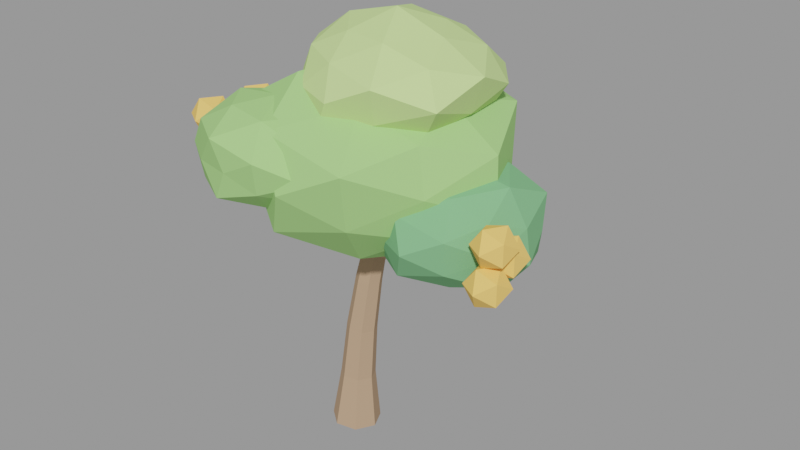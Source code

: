# Source: laranjeira_0.blend  (saved by Blender 3.6.14; exported with 4.5.12 LTS)
import bpy
from mathutils import Matrix  # noqa: F401  (used for matrix-valued properties, if any)

bpy.ops.wm.read_factory_settings(use_empty=True)
scene = bpy.context.scene
scene.name = 'Scene'

# ---- materials (node trees are filled in below, after node groups)
mat_slot_bark = bpy.data.materials.new('slot_bark')
mat_slot_bark.use_transparent_shadow = False
mat_slot_bark.diffuse_color = (0.47, 0.31, 0.2, 1.0)
mat_slot_leaf = bpy.data.materials.new('slot_leaf')
mat_slot_leaf.use_transparent_shadow = False
mat_slot_leaf.diffuse_color = (0.36, 0.66, 0.22, 1.0)
mat_slot_leafdark = bpy.data.materials.new('slot_leafdark')
mat_slot_leafdark.use_transparent_shadow = False
mat_slot_leafdark.diffuse_color = (0.2, 0.47, 0.22, 1.0)
mat_slot_leaflight = bpy.data.materials.new('slot_leaflight')
mat_slot_leaflight.use_transparent_shadow = False
mat_slot_leaflight.diffuse_color = (0.58, 0.8, 0.3, 1.0)
mat_slot_orange = bpy.data.materials.new('slot_orange')
mat_slot_orange.use_transparent_shadow = False
mat_slot_orange.diffuse_color = (0.98, 0.58, 0.16, 1.0)

# ---- material node trees

# ---- meshes
me_tronco = bpy.data.meshes.new('Tronco')
me_tronco.from_pydata([(0.1438, -0.002421, -0.7717), (0.07776, 0.1343, -0.7763), (-0.07029, 0.168, -0.7742), (-0.1889, 0.07343, -0.767), (-0.1887, -0.07827, -0.7601), (-0.0699, -0.1729, -0.7587), (0.07806, -0.1391, -0.7638), (0.1024, 0.01516, -0.3877), (0.05547, 0.1122, -0.3908), (-0.04961, 0.1361, -0.3876), (-0.1337, 0.06899, -0.3805), (-0.1334, -0.03868, -0.3748), (-0.04907, -0.1058, -0.3749), (0.0559, -0.08185, -0.3806), (0.1095, 0.03804, -0.0086), (0.06836, 0.1227, -0.009771), (-0.02313, 0.1436, -0.0023), (-0.09608, 0.08504, 0.008187), (-0.09554, -0.008949, 0.01379), (-0.02193, -0.06755, 0.0103), (0.06933, -0.04663, 0.0003303), (0.1431, 0.06124, 0.3698), (0.1077, 0.1335, 0.3693), (0.02989, 0.1514, 0.3793), (-0.0318, 0.1014, 0.3923), (-0.03089, 0.02112, 0.3985), (0.03194, -0.02891, 0.3932), (0.1094, -0.01105, 0.3805), (0.1889, 0.09813, 0.7497), (0.1593, 0.1581, 0.7486), (0.09481, 0.1729, 0.7577), (0.04388, 0.1314, 0.77), (0.04491, 0.06487, 0.7763), (0.09711, 0.02341, 0.7719), (0.1612, 0.03821, 0.76)], [], [(0, 1, 8, 7), (1, 2, 9, 8), (2, 3, 10, 9), (3, 4, 11, 10), (4, 5, 12, 11), (5, 6, 13, 12), (6, 0, 7, 13), (7, 8, 15, 14), (8, 9, 16, 15), (9, 10, 17, 16), (10, 11, 18, 17), (11, 12, 19, 18), (12, 13, 20, 19), (13, 7, 14, 20), (14, 15, 22, 21), (15, 16, 23, 22), (16, 17, 24, 23), (17, 18, 25, 24), (18, 19, 26, 25), (19, 20, 27, 26), (20, 14, 21, 27), (21, 22, 29, 28), (22, 23, 30, 29), (23, 24, 31, 30), (24, 25, 32, 31), (25, 26, 33, 32), (26, 27, 34, 33), (27, 21, 28, 34), (6, 5, 4, 3, 2, 1, 0), (28, 29, 30, 31, 32, 33, 34)])
me_tronco.materials.append(mat_slot_bark)
me_tronco.update()
me_galho_0 = bpy.data.meshes.new('Galho 0')
me_galho_0.from_pydata([(-0.1324, -0.04612, -0.3545), (-0.1861, 0.03259, -0.3286), (-0.2558, 0.002522, -0.2653), (-0.2451, -0.09476, -0.2522), (-0.1689, -0.1248, -0.3073), (0.01562, -0.001108, -0.1386), (-0.02521, 0.05796, -0.1205), (-0.0792, 0.0354, -0.07506), (-0.07173, -0.03761, -0.06513), (-0.01313, -0.06018, -0.1044), (0.1529, 0.04187, 0.08805), (0.1212, 0.08502, 0.09736), (0.07853, 0.06854, 0.1266), (0.08379, 0.0152, 0.1354), (0.1297, -0.001286, 0.1116), (0.2558, 0.0975, 0.3271), (0.235, 0.1248, 0.331), (0.2067, 0.1144, 0.348), (0.21, 0.08061, 0.3545), (0.2403, 0.07017, 0.3416)], [], [(0, 1, 6, 5), (1, 2, 7, 6), (2, 3, 8, 7), (3, 4, 9, 8), (4, 0, 5, 9), (5, 6, 11, 10), (6, 7, 12, 11), (7, 8, 13, 12), (8, 9, 14, 13), (9, 5, 10, 14), (10, 11, 16, 15), (11, 12, 17, 16), (12, 13, 18, 17), (13, 14, 19, 18), (14, 10, 15, 19), (4, 3, 2, 1, 0), (15, 16, 17, 18, 19)])
me_galho_0.materials.append(mat_slot_bark)
me_galho_0.update()
me_galho_1 = bpy.data.meshes.new('Galho 1')
me_galho_1.from_pydata([(0.2397, 0.02317, -0.2694), (0.1841, 0.1017, -0.2915), (0.1112, 0.07171, -0.351), (0.1218, -0.02537, -0.3657), (0.2012, -0.05537, -0.3153), (0.07312, -0.02491, -0.07432), (0.03191, 0.03433, -0.09097), (-0.0248, 0.01171, -0.1329), (-0.01865, -0.06152, -0.1421), (0.04188, -0.08415, -0.1059), (-0.0747, -0.05545, 0.134), (-0.105, -0.01171, 0.1231), (-0.1502, -0.02842, 0.09807), (-0.1479, -0.08249, 0.09355), (-0.1012, -0.0992, 0.1158), (-0.1903, -0.07381, 0.3657), (-0.2097, -0.04592, 0.3596), (-0.2397, -0.05657, 0.3461), (-0.2388, -0.09105, 0.3439), (-0.2082, -0.1017, 0.356)], [], [(0, 1, 6, 5), (1, 2, 7, 6), (2, 3, 8, 7), (3, 4, 9, 8), (4, 0, 5, 9), (5, 6, 11, 10), (6, 7, 12, 11), (7, 8, 13, 12), (8, 9, 14, 13), (9, 5, 10, 14), (10, 11, 16, 15), (11, 12, 17, 16), (12, 13, 18, 17), (13, 14, 19, 18), (14, 10, 15, 19), (4, 3, 2, 1, 0), (15, 16, 17, 18, 19)])
me_galho_1.materials.append(mat_slot_bark)
me_galho_1.update()
me_copa_0 = bpy.data.meshes.new('Copa 0')
me_copa_0.from_pydata([(-0.0001578, -0.9775, -0.0431), (0.6193, -0.4154, -0.3489), (-0.2725, -0.4733, -0.6127), (-0.7769, -0.4209, -0.0431), (-0.2743, -0.4761, 0.5301), (0.6207, -0.4163, 0.2634), (0.264, 0.3949, -0.5955), (-0.653, 0.371, -0.3654), (-0.6721, 0.3827, 0.2886), (0.2295, 0.3391, 0.4372), (0.7578, 0.3465, -0.0431), (-0.0001578, 0.9775, -0.0431), (-0.158, -0.8592, -0.3732), (0.3774, -0.7876, -0.2294), (0.2466, -0.526, -0.5591), (0.7056, -0.4687, -0.0431), (0.4241, -0.881, 0.1663), (-0.4406, -0.7451, -0.0431), (-0.5936, -0.4858, -0.336), (-0.1635, -0.8876, 0.2984), (-0.6783, -0.5506, 0.2916), (0.2303, -0.4935, 0.4388), (0.9201, -0.03253, -0.2463), (0.9101, -0.03253, 0.1578), (-0.0001578, -0.03253, -0.6233), (0.5812, -0.03253, -0.5867), (-0.9201, -0.03253, -0.2462), (-0.5385, -0.03253, -0.5466), (-0.4905, -0.03253, 0.4154), (-0.8831, -0.03253, 0.1518), (0.5144, -0.03253, 0.4381), (-0.0001578, -0.03253, 0.6233), (0.6561, 0.4688, -0.367), (-0.2409, 0.449, -0.5465), (-0.8535, 0.4948, -0.0431), (-0.2221, 0.4113, 0.421), (0.6797, 0.4868, 0.2925), (0.1548, 0.779, -0.3672), (0.474, 0.7347, -0.0431), (-0.4066, 0.7804, -0.2437), (-0.3601, 0.6874, 0.1346), (0.1556, 0.7833, 0.2827)], [], [(0, 12, 13), (1, 15, 13), (0, 17, 12), (0, 19, 17), (0, 16, 19), (1, 22, 15), (2, 24, 14), (3, 26, 18), (4, 28, 20), (5, 30, 21), (1, 25, 22), (2, 27, 24), (3, 29, 26), (4, 31, 28), (5, 23, 30), (6, 37, 32), (7, 39, 33), (8, 40, 34), (9, 41, 35), (10, 38, 36), (38, 11, 41), (38, 41, 36), (36, 41, 9), (41, 11, 40), (41, 40, 35), (35, 40, 8), (40, 11, 39), (40, 39, 34), (34, 39, 7), (39, 11, 37), (39, 37, 33), (33, 37, 6), (37, 11, 38), (37, 38, 32), (32, 38, 10), (23, 10, 36), (23, 36, 30), (30, 36, 9), (31, 9, 35), (31, 35, 28), (28, 35, 8), (29, 8, 34), (29, 34, 26), (26, 34, 7), (27, 7, 33), (27, 33, 24), (24, 33, 6), (25, 6, 32), (25, 32, 22), (22, 32, 10), (30, 9, 31), (30, 31, 21), (21, 31, 4), (28, 8, 29), (28, 29, 20), (20, 29, 3), (26, 7, 27), (26, 27, 18), (18, 27, 2), (24, 6, 25), (24, 25, 14), (14, 25, 1), (22, 10, 23), (22, 23, 15), (15, 23, 5), (16, 5, 21), (16, 21, 19), (19, 21, 4), (19, 4, 20), (19, 20, 17), (17, 20, 3), (17, 3, 18), (17, 18, 12), (12, 18, 2), (15, 5, 16), (15, 16, 13), (13, 16, 0), (12, 2, 14), (12, 14, 13), (13, 14, 1)])
me_copa_0.materials.append(mat_slot_leaf)
me_copa_0.update()
me_copa_1 = bpy.data.meshes.new('Copa 1')
me_copa_1.from_pydata([(-0.007795, -0.5612, 0.009891), (0.401, -0.2253, -0.1971), (-0.1601, -0.2191, -0.3168), (-0.4793, -0.2085, 0.009891), (-0.1746, -0.2426, 0.3677), (0.3754, -0.2095, 0.204), (0.1561, 0.2925, -0.3417), (-0.4264, 0.286, -0.2021), (-0.3737, 0.2534, 0.1952), (0.1589, 0.2971, 0.3676), (0.4503, 0.2564, 0.009891), (-0.007795, 0.5612, 0.009891), (-0.1021, -0.4663, -0.1923), (0.2162, -0.4207, -0.1036), (0.13, -0.2483, -0.2857), (0.4331, -0.2452, 0.009891), (0.2302, -0.4486, 0.1304), (-0.2887, -0.4272, 0.009891), (-0.4041, -0.2754, -0.1908), (-0.1063, -0.4885, 0.2212), (-0.3685, -0.2483, 0.1926), (0.1353, -0.2588, 0.3168), (0.522, 0.0273, -0.1101), (0.4866, 0.0273, 0.1218), (-0.007795, 0.0273, -0.4081), (0.3429, 0.0273, -0.3265), (-0.4931, 0.0273, -0.1), (-0.3594, 0.0273, -0.3274), (-0.3548, 0.0273, 0.3428), (-0.522, 0.0273, 0.1263), (0.3496, 0.0273, 0.3527), (-0.007795, 0.0273, 0.4081), (0.3845, 0.327, -0.1887), (-0.1549, 0.3215, -0.3057), (-0.5216, 0.3449, 0.009891), (-0.1556, 0.323, 0.327), (0.4112, 0.3474, 0.2221), (0.07852, 0.4793, -0.1753), (0.2903, 0.5096, 0.009891), (-0.2525, 0.5166, -0.114), (-0.239, 0.4898, 0.127), (0.08069, 0.4906, 0.1997)], [], [(0, 12, 13), (1, 15, 13), (0, 17, 12), (0, 19, 17), (0, 16, 19), (1, 22, 15), (2, 24, 14), (3, 26, 18), (4, 28, 20), (5, 30, 21), (1, 25, 22), (2, 27, 24), (3, 29, 26), (4, 31, 28), (5, 23, 30), (6, 37, 32), (7, 39, 33), (8, 40, 34), (9, 41, 35), (10, 38, 36), (38, 11, 41), (38, 41, 36), (36, 41, 9), (41, 11, 40), (41, 40, 35), (35, 40, 8), (40, 11, 39), (40, 39, 34), (34, 39, 7), (39, 11, 37), (39, 37, 33), (33, 37, 6), (37, 11, 38), (37, 38, 32), (32, 38, 10), (23, 10, 36), (23, 36, 30), (30, 36, 9), (31, 9, 35), (31, 35, 28), (28, 35, 8), (29, 8, 34), (29, 34, 26), (26, 34, 7), (27, 7, 33), (27, 33, 24), (24, 33, 6), (25, 6, 32), (25, 32, 22), (22, 32, 10), (30, 9, 31), (30, 31, 21), (21, 31, 4), (28, 8, 29), (28, 29, 20), (20, 29, 3), (26, 7, 27), (26, 27, 18), (18, 27, 2), (24, 6, 25), (24, 25, 14), (14, 25, 1), (22, 10, 23), (22, 23, 15), (15, 23, 5), (16, 5, 21), (16, 21, 19), (19, 21, 4), (19, 4, 20), (19, 20, 17), (17, 20, 3), (17, 3, 18), (17, 18, 12), (12, 18, 2), (15, 5, 16), (15, 16, 13), (13, 16, 0), (12, 2, 14), (12, 14, 13), (13, 14, 1)])
me_copa_1.materials.append(mat_slot_leafdark)
me_copa_1.update()
me_copa_2 = bpy.data.meshes.new('Copa 2')
me_copa_2.from_pydata([(-0.005326, -0.5999, -0.0326), (0.4109, -0.238, -0.2434), (-0.1849, -0.2713, -0.4179), (-0.5737, -0.2649, -0.0326), (-0.1697, -0.2467, 0.32), (0.4218, -0.2447, 0.1837), (0.1748, 0.3108, -0.419), (-0.4543, 0.2968, -0.26), (-0.4684, 0.3055, 0.2019), (0.1692, 0.3018, 0.3419), (0.5115, 0.2777, -0.0326), (-0.005326, 0.5886, -0.0326), (-0.1097, -0.5272, -0.2565), (0.2395, -0.4703, -0.1566), (0.1498, -0.2909, -0.3653), (0.5787, -0.3416, -0.0326), (0.2764, -0.5441, 0.1101), (-0.3596, -0.5538, -0.0326), (-0.4476, -0.3185, -0.2565), (-0.1031, -0.4928, 0.1772), (-0.4362, -0.3098, 0.1856), (0.165, -0.3214, 0.3328), (0.6, 0.01932, -0.1697), (0.6015, 0.01932, 0.1048), (-0.005326, 0.01932, -0.4319), (0.375, 0.01932, -0.3975), (-0.6015, 0.01932, -0.1676), (-0.3961, 0.01932, -0.4074), (-0.3457, 0.01932, 0.294), (-0.6015, 0.01932, 0.1024), (0.3273, 0.01932, 0.2865), (-0.005326, 0.01932, 0.4319), (0.4412, 0.3604, -0.2587), (-0.1838, 0.3762, -0.4154), (-0.521, 0.338, -0.0326), (-0.1618, 0.3323, 0.3031), (0.4531, 0.3695, 0.1996), (0.1054, 0.599, -0.2701), (0.3535, 0.5999, -0.0326), (-0.2676, 0.5439, -0.1654), (-0.2952, 0.599, 0.1142), (0.1013, 0.5775, 0.1961)], [], [(0, 12, 13), (1, 15, 13), (0, 17, 12), (0, 19, 17), (0, 16, 19), (1, 22, 15), (2, 24, 14), (3, 26, 18), (4, 28, 20), (5, 30, 21), (1, 25, 22), (2, 27, 24), (3, 29, 26), (4, 31, 28), (5, 23, 30), (6, 37, 32), (7, 39, 33), (8, 40, 34), (9, 41, 35), (10, 38, 36), (38, 11, 41), (38, 41, 36), (36, 41, 9), (41, 11, 40), (41, 40, 35), (35, 40, 8), (40, 11, 39), (40, 39, 34), (34, 39, 7), (39, 11, 37), (39, 37, 33), (33, 37, 6), (37, 11, 38), (37, 38, 32), (32, 38, 10), (23, 10, 36), (23, 36, 30), (30, 36, 9), (31, 9, 35), (31, 35, 28), (28, 35, 8), (29, 8, 34), (29, 34, 26), (26, 34, 7), (27, 7, 33), (27, 33, 24), (24, 33, 6), (25, 6, 32), (25, 32, 22), (22, 32, 10), (30, 9, 31), (30, 31, 21), (21, 31, 4), (28, 8, 29), (28, 29, 20), (20, 29, 3), (26, 7, 27), (26, 27, 18), (18, 27, 2), (24, 6, 25), (24, 25, 14), (14, 25, 1), (22, 10, 23), (22, 23, 15), (15, 23, 5), (16, 5, 21), (16, 21, 19), (19, 21, 4), (19, 4, 20), (19, 20, 17), (17, 20, 3), (17, 3, 18), (17, 18, 12), (12, 18, 2), (15, 5, 16), (15, 16, 13), (13, 16, 0), (12, 2, 14), (12, 14, 13), (13, 14, 1)])
me_copa_2.materials.append(mat_slot_leaf)
me_copa_2.update()
me_copa_3 = bpy.data.meshes.new('Copa 3')
me_copa_3.from_pydata([(0.001856, -0.5132, -0.00234), (0.3535, -0.2481, -0.1804), (-0.1439, -0.2666, -0.315), (-0.5117, -0.2876, -0.00234), (-0.1499, -0.2764, 0.3232), (0.3829, -0.2663, 0.1906), (0.1601, 0.2253, -0.3419), (-0.3653, 0.1961, -0.1883), (-0.3545, 0.1894, 0.1781), (0.1629, 0.2297, 0.3431), (0.5187, 0.2276, -0.00234), (0.001856, 0.5222, -0.00234), (-0.08822, -0.5025, -0.1956), (0.2121, -0.4512, -0.1088), (0.1293, -0.2857, -0.2757), (0.4924, -0.334, -0.00234), (0.2363, -0.4997, 0.1164), (-0.2613, -0.4566, -0.00234), (-0.3894, -0.3297, -0.2005), (-0.09199, -0.5222, 0.199), (-0.3863, -0.3274, 0.1942), (0.145, -0.3171, 0.3047), (0.4962, -0.03083, -0.1143), (0.4671, -0.03083, 0.103), (0.001856, -0.03083, -0.3582), (0.3055, -0.03083, -0.2936), (-0.5187, -0.03083, -0.1202), (-0.2866, -0.03083, -0.2791), (-0.3347, -0.03083, 0.3205), (-0.4565, -0.03083, 0.1015), (0.3083, -0.03083, 0.2916), (0.001856, -0.03083, 0.3582), (0.3702, 0.2505, -0.1888), (-0.1281, 0.2291, -0.2811), (-0.489, 0.2726, -0.00234), (-0.1339, 0.2407, 0.2889), (0.3819, 0.2595, 0.1901), (0.0947, 0.4553, -0.2015), (0.2675, 0.3989, -0.00234), (-0.2383, 0.4494, -0.1239), (-0.2424, 0.4577, 0.1214), (0.09669, 0.4657, 0.2011)], [], [(0, 12, 13), (1, 15, 13), (0, 17, 12), (0, 19, 17), (0, 16, 19), (1, 22, 15), (2, 24, 14), (3, 26, 18), (4, 28, 20), (5, 30, 21), (1, 25, 22), (2, 27, 24), (3, 29, 26), (4, 31, 28), (5, 23, 30), (6, 37, 32), (7, 39, 33), (8, 40, 34), (9, 41, 35), (10, 38, 36), (38, 11, 41), (38, 41, 36), (36, 41, 9), (41, 11, 40), (41, 40, 35), (35, 40, 8), (40, 11, 39), (40, 39, 34), (34, 39, 7), (39, 11, 37), (39, 37, 33), (33, 37, 6), (37, 11, 38), (37, 38, 32), (32, 38, 10), (23, 10, 36), (23, 36, 30), (30, 36, 9), (31, 9, 35), (31, 35, 28), (28, 35, 8), (29, 8, 34), (29, 34, 26), (26, 34, 7), (27, 7, 33), (27, 33, 24), (24, 33, 6), (25, 6, 32), (25, 32, 22), (22, 32, 10), (30, 9, 31), (30, 31, 21), (21, 31, 4), (28, 8, 29), (28, 29, 20), (20, 29, 3), (26, 7, 27), (26, 27, 18), (18, 27, 2), (24, 6, 25), (24, 25, 14), (14, 25, 1), (22, 10, 23), (22, 23, 15), (15, 23, 5), (16, 5, 21), (16, 21, 19), (19, 21, 4), (19, 4, 20), (19, 20, 17), (17, 20, 3), (17, 3, 18), (17, 18, 12), (12, 18, 2), (15, 5, 16), (15, 16, 13), (13, 16, 0), (12, 2, 14), (12, 14, 13), (13, 14, 1)])
me_copa_3.materials.append(mat_slot_leaf)
me_copa_3.update()
me_copa_4 = bpy.data.meshes.new('Copa 4')
me_copa_4.from_pydata([(-0.0006817, -0.6441, -0.01476), (0.4485, -0.2632, -0.2181), (-0.1895, -0.2911, -0.3769), (-0.5409, -0.2557, -0.01476), (-0.1644, -0.2505, 0.2993), (0.4792, -0.2822, 0.2025), (0.1776, 0.3029, -0.3567), (-0.459, 0.2977, -0.2223), (-0.4793, 0.3102, 0.202), (0.1668, 0.2854, 0.3064), (0.6165, 0.323, -0.01476), (-0.0006817, 0.6441, -0.01476), (-0.1176, -0.5979, -0.239), (0.2536, -0.4942, -0.1299), (0.1594, -0.3058, -0.3219), (0.5937, -0.3529, -0.01476), (0.2987, -0.5844, 0.1208), (-0.3219, -0.5053, -0.01476), (-0.4644, -0.3398, -0.2247), (-0.0969, -0.4894, 0.1698), (-0.4183, -0.3046, 0.1743), (0.164, -0.3149, 0.301), (0.5681, 0.01443, -0.1299), (0.6577, 0.01443, 0.1186), (-0.0006817, 0.01443, -0.4191), (0.3468, 0.01443, -0.3128), (-0.5737, 0.01443, -0.1308), (-0.4134, 0.01443, -0.3688), (-0.3875, 0.01443, 0.317), (-0.6577, 0.01443, 0.1183), (0.3572, 0.01443, 0.2922), (-0.0006817, 0.01443, 0.4191), (0.4592, 0.3658, -0.223), (-0.1694, 0.3518, -0.3383), (-0.5386, 0.3469, -0.01476), (-0.1763, 0.3656, 0.322), (0.4334, 0.346, 0.1818), (0.1045, 0.5651, -0.2165), (0.3782, 0.6274, -0.01476), (-0.2978, 0.6087, -0.1493), (-0.2614, 0.5358, 0.1033), (0.1051, 0.5681, 0.1881)], [], [(0, 12, 13), (1, 15, 13), (0, 17, 12), (0, 19, 17), (0, 16, 19), (1, 22, 15), (2, 24, 14), (3, 26, 18), (4, 28, 20), (5, 30, 21), (1, 25, 22), (2, 27, 24), (3, 29, 26), (4, 31, 28), (5, 23, 30), (6, 37, 32), (7, 39, 33), (8, 40, 34), (9, 41, 35), (10, 38, 36), (38, 11, 41), (38, 41, 36), (36, 41, 9), (41, 11, 40), (41, 40, 35), (35, 40, 8), (40, 11, 39), (40, 39, 34), (34, 39, 7), (39, 11, 37), (39, 37, 33), (33, 37, 6), (37, 11, 38), (37, 38, 32), (32, 38, 10), (23, 10, 36), (23, 36, 30), (30, 36, 9), (31, 9, 35), (31, 35, 28), (28, 35, 8), (29, 8, 34), (29, 34, 26), (26, 34, 7), (27, 7, 33), (27, 33, 24), (24, 33, 6), (25, 6, 32), (25, 32, 22), (22, 32, 10), (30, 9, 31), (30, 31, 21), (21, 31, 4), (28, 8, 29), (28, 29, 20), (20, 29, 3), (26, 7, 27), (26, 27, 18), (18, 27, 2), (24, 6, 25), (24, 25, 14), (14, 25, 1), (22, 10, 23), (22, 23, 15), (15, 23, 5), (16, 5, 21), (16, 21, 19), (19, 21, 4), (19, 4, 20), (19, 20, 17), (17, 20, 3), (17, 3, 18), (17, 18, 12), (12, 18, 2), (15, 5, 16), (15, 16, 13), (13, 16, 0), (12, 2, 14), (12, 14, 13), (13, 14, 1)])
me_copa_4.materials.append(mat_slot_leaflight)
me_copa_4.update()
me_fruta_0 = bpy.data.meshes.new('Fruta 0')
me_fruta_0.from_pydata([(-0.001127, -0.1492, 0.001306), (0.1053, -0.06444, -0.07343), (-0.04334, -0.06698, -0.1243), (-0.1342, -0.06519, 0.001306), (-0.04246, -0.06556, 0.1243), (0.1053, -0.06448, 0.07608), (0.04035, 0.06843, -0.1221), (-0.1113, 0.06939, -0.07604), (-0.1096, 0.06834, 0.07746), (0.03975, 0.06747, 0.1229), (0.1342, 0.06897, 0.001306), (-0.001127, 0.1492, 0.001306)], [], [(0, 2, 1), (1, 5, 0), (0, 3, 2), (0, 4, 3), (0, 5, 4), (1, 10, 5), (2, 6, 1), (3, 7, 2), (4, 8, 3), (5, 9, 4), (1, 6, 10), (2, 7, 6), (3, 8, 7), (4, 9, 8), (5, 10, 9), (6, 11, 10), (7, 11, 6), (8, 11, 7), (9, 11, 8), (10, 11, 9)])
me_fruta_0.materials.append(mat_slot_orange)
me_fruta_0.update()
me_fruta_1 = bpy.data.meshes.new('Fruta 1')
me_fruta_1.from_pydata([(0.001001, -0.1508, -0.0004085), (0.1112, -0.06948, -0.07779), (-0.03975, -0.06731, -0.1216), (-0.1329, -0.06833, -0.0004085), (-0.04088, -0.06915, 0.1242), (0.1088, -0.06801, 0.07531), (0.0429, 0.06642, -0.1251), (-0.1071, 0.06545, -0.07635), (-0.1091, 0.06665, 0.0769), (0.04317, 0.06686, 0.1251), (0.1329, 0.06458, -0.0004085), (0.001001, 0.1508, -0.0004085)], [], [(0, 2, 1), (1, 5, 0), (0, 3, 2), (0, 4, 3), (0, 5, 4), (1, 10, 5), (2, 6, 1), (3, 7, 2), (4, 8, 3), (5, 9, 4), (1, 6, 10), (2, 7, 6), (3, 8, 7), (4, 9, 8), (5, 10, 9), (6, 11, 10), (7, 11, 6), (8, 11, 7), (9, 11, 8), (10, 11, 9)])
me_fruta_1.materials.append(mat_slot_orange)
me_fruta_1.update()
me_fruta_2 = bpy.data.meshes.new('Fruta 2')
me_fruta_2.from_pydata([(0.0007567, -0.148, -0.0001655), (0.1111, -0.06876, -0.07766), (-0.04017, -0.06678, -0.1219), (-0.1327, -0.0673, -0.0001655), (-0.0404, -0.06715, 0.1223), (0.1105, -0.06841, 0.07694), (0.0418, 0.06585, -0.1223), (-0.1091, 0.06737, -0.07735), (-0.1076, 0.06644, 0.07596), (0.04186, 0.06595, 0.1221), (0.1327, 0.06543, -0.0001655), (0.0007567, 0.148, -0.0001655)], [], [(0, 2, 1), (1, 5, 0), (0, 3, 2), (0, 4, 3), (0, 5, 4), (1, 10, 5), (2, 6, 1), (3, 7, 2), (4, 8, 3), (5, 9, 4), (1, 6, 10), (2, 7, 6), (3, 8, 7), (4, 9, 8), (5, 10, 9), (6, 11, 10), (7, 11, 6), (8, 11, 7), (9, 11, 8), (10, 11, 9)])
me_fruta_2.materials.append(mat_slot_orange)
me_fruta_2.update()
me_fruta_3 = bpy.data.meshes.new('Fruta 3')
me_fruta_3.from_pydata([(0.0006185, -0.1519, 0.0004064), (0.1105, -0.06874, -0.0768), (-0.04118, -0.06844, -0.124), (-0.1359, -0.06908, 0.0004064), (-0.0401, -0.06668, 0.1215), (0.1076, -0.0669, 0.07552), (0.0415, 0.06535, -0.1212), (-0.1084, 0.06658, -0.07616), (-0.1081, 0.06639, 0.07676), (0.04215, 0.0664, 0.124), (0.1359, 0.06686, 0.0004064), (0.0006185, 0.1519, 0.0004064)], [], [(0, 2, 1), (1, 5, 0), (0, 3, 2), (0, 4, 3), (0, 5, 4), (1, 10, 5), (2, 6, 1), (3, 7, 2), (4, 8, 3), (5, 9, 4), (1, 6, 10), (2, 7, 6), (3, 8, 7), (4, 9, 8), (5, 10, 9), (6, 11, 10), (7, 11, 6), (8, 11, 7), (9, 11, 8), (10, 11, 9)])
me_fruta_3.materials.append(mat_slot_orange)
me_fruta_3.update()
me_fruta_4 = bpy.data.meshes.new('Fruta 4')
me_fruta_4.from_pydata([(-0.001302, -0.1514, 0.0009687), (0.106, -0.06489, -0.07441), (-0.04357, -0.06695, -0.1248), (-0.1352, -0.06551, 0.0009687), (-0.04292, -0.0659, 0.1248), (0.1071, -0.06555, 0.07709), (0.04, 0.06828, -0.1219), (-0.1119, 0.0698, -0.0767), (-0.1085, 0.06771, 0.07627), (0.03963, 0.06767, 0.1227), (0.1352, 0.0697, 0.0009687), (-0.001302, 0.1514, 0.0009687)], [], [(0, 2, 1), (1, 5, 0), (0, 3, 2), (0, 4, 3), (0, 5, 4), (1, 10, 5), (2, 6, 1), (3, 7, 2), (4, 8, 3), (5, 9, 4), (1, 6, 10), (2, 7, 6), (3, 8, 7), (4, 9, 8), (5, 10, 9), (6, 11, 10), (7, 11, 6), (8, 11, 7), (9, 11, 8), (10, 11, 9)])
me_fruta_4.materials.append(mat_slot_orange)
me_fruta_4.update()
me_fruta_5 = bpy.data.meshes.new('Fruta 5')
me_fruta_5.from_pydata([(-0.0007921, -0.1494, 0.0001906), (0.1056, -0.06457, -0.07456), (-0.04252, -0.06631, -0.124), (-0.133, -0.06492, 0.0001906), (-0.04159, -0.06481, 0.1216), (0.1067, -0.06524, 0.0757), (0.03998, 0.06719, -0.1211), (-0.1088, 0.06798, -0.07568), (-0.1097, 0.06853, 0.07669), (0.04081, 0.06853, 0.124), (0.133, 0.06813, 0.0001906), (-0.0007921, 0.1494, 0.0001906)], [], [(0, 2, 1), (1, 5, 0), (0, 3, 2), (0, 4, 3), (0, 5, 4), (1, 10, 5), (2, 6, 1), (3, 7, 2), (4, 8, 3), (5, 9, 4), (1, 6, 10), (2, 7, 6), (3, 8, 7), (4, 9, 8), (5, 10, 9), (6, 11, 10), (7, 11, 6), (8, 11, 7), (9, 11, 8), (10, 11, 9)])
me_fruta_5.materials.append(mat_slot_orange)
me_fruta_5.update()
me_fruta_6 = bpy.data.meshes.new('Fruta 6')
me_fruta_6.from_pydata([(0.001598, -0.1499, -0.0004085), (0.1104, -0.06867, -0.07679), (-0.03928, -0.06759, -0.122), (-0.135, -0.06973, -0.0004085), (-0.03956, -0.06803, 0.122), (0.1095, -0.06814, 0.07538), (0.04266, 0.06499, -0.1226), (-0.1086, 0.06664, -0.07778), (-0.1052, 0.06457, 0.0746), (0.04293, 0.06544, 0.1226), (0.135, 0.06524, -0.0004085), (0.001598, 0.1499, -0.0004085)], [], [(0, 2, 1), (1, 5, 0), (0, 3, 2), (0, 4, 3), (0, 5, 4), (1, 10, 5), (2, 6, 1), (3, 7, 2), (4, 8, 3), (5, 9, 4), (1, 6, 10), (2, 7, 6), (3, 8, 7), (4, 9, 8), (5, 10, 9), (6, 11, 10), (7, 11, 6), (8, 11, 7), (9, 11, 8), (10, 11, 9)])
me_fruta_6.materials.append(mat_slot_orange)
me_fruta_6.update()
me_fruta_7 = bpy.data.meshes.new('Fruta 7')
me_fruta_7.from_pydata([(0.001134, -0.1498, 0.001467), (0.1083, -0.06714, -0.07381), (-0.04065, -0.06852, -0.1228), (-0.1329, -0.06792, 0.001467), (-0.03967, -0.06692, 0.1228), (0.1101, -0.06824, 0.07799), (0.04186, 0.065, -0.1197), (-0.1094, 0.06739, -0.07614), (-0.107, 0.0659, 0.07738), (0.04179, 0.06489, 0.1224), (0.1329, 0.06498, 0.001467), (0.001134, 0.1498, 0.001467)], [], [(0, 2, 1), (1, 5, 0), (0, 3, 2), (0, 4, 3), (0, 5, 4), (1, 10, 5), (2, 6, 1), (3, 7, 2), (4, 8, 3), (5, 9, 4), (1, 6, 10), (2, 7, 6), (3, 8, 7), (4, 9, 8), (5, 10, 9), (6, 11, 10), (7, 11, 6), (8, 11, 7), (9, 11, 8), (10, 11, 9)])
me_fruta_7.materials.append(mat_slot_orange)
me_fruta_7.update()
me_fruta_8 = bpy.data.meshes.new('Fruta 8')
me_fruta_8.from_pydata([(0.001007, -0.1498, -0.0009046), (0.1111, -0.06563, -0.07825), (-0.04004, -0.06398, -0.123), (-0.1336, -0.06486, -0.0009046), (-0.04064, -0.06496, 0.123), (0.1115, -0.06587, 0.07671), (0.04196, 0.06869, -0.1227), (-0.1081, 0.06988, -0.07755), (-0.1074, 0.06942, 0.07522), (0.04195, 0.06868, 0.1209), (0.1336, 0.06871, -0.0009046), (0.001007, 0.1498, -0.0009046)], [], [(0, 2, 1), (1, 5, 0), (0, 3, 2), (0, 4, 3), (0, 5, 4), (1, 10, 5), (2, 6, 1), (3, 7, 2), (4, 8, 3), (5, 9, 4), (1, 6, 10), (2, 7, 6), (3, 8, 7), (4, 9, 8), (5, 10, 9), (6, 11, 10), (7, 11, 6), (8, 11, 7), (9, 11, 8), (10, 11, 9)])
me_fruta_8.materials.append(mat_slot_orange)
me_fruta_8.update()
me_fruta_9 = bpy.data.meshes.new('Fruta 9')
me_fruta_9.from_pydata([(-0.0001704, -0.1509, -0.0006902), (0.1077, -0.06477, -0.07642), (-0.04152, -0.06504, -0.1237), (-0.1362, -0.06616, -0.0006902), (-0.04232, -0.06632, 0.1247), (0.1081, -0.06504, 0.07535), (0.04161, 0.06948, -0.125), (-0.1089, 0.0691, -0.07709), (-0.1101, 0.06984, 0.07654), (0.04207, 0.07023, 0.125), (0.1362, 0.07008, -0.0006902), (-0.0001704, 0.1509, -0.0006902)], [], [(0, 2, 1), (1, 5, 0), (0, 3, 2), (0, 4, 3), (0, 5, 4), (1, 10, 5), (2, 6, 1), (3, 7, 2), (4, 8, 3), (5, 9, 4), (1, 6, 10), (2, 7, 6), (3, 8, 7), (4, 9, 8), (5, 10, 9), (6, 11, 10), (7, 11, 6), (8, 11, 7), (9, 11, 8), (10, 11, 9)])
me_fruta_9.materials.append(mat_slot_orange)
me_fruta_9.update()

# ---- objects
ob_laranjeira_0 = bpy.data.objects.new('laranjeira_0', None)
ob_laranjeira_0_tronco_bark = bpy.data.objects.new('laranjeira_0~Tronco@bark', me_tronco)
ob_laranjeira_0_galho_0_bark = bpy.data.objects.new('laranjeira_0~Galho 0@bark', me_galho_0)
ob_laranjeira_0_galho_1_bark = bpy.data.objects.new('laranjeira_0~Galho 1@bark', me_galho_1)
ob_laranjeira_0_copa_0_leaf = bpy.data.objects.new('laranjeira_0~Copa 0@leaf', me_copa_0)
ob_laranjeira_0_copa_1_leafdark = bpy.data.objects.new('laranjeira_0~Copa 1@leafdark', me_copa_1)
ob_laranjeira_0_copa_2_leaf = bpy.data.objects.new('laranjeira_0~Copa 2@leaf', me_copa_2)
ob_laranjeira_0_copa_3_leaf = bpy.data.objects.new('laranjeira_0~Copa 3@leaf', me_copa_3)
ob_laranjeira_0_copa_4_leaflight = bpy.data.objects.new('laranjeira_0~Copa 4@leaflight', me_copa_4)
ob_laranjeira_0_fruta_0_orange = bpy.data.objects.new('laranjeira_0~Fruta 0@orange', me_fruta_0)
ob_laranjeira_0_fruta_1_orange = bpy.data.objects.new('laranjeira_0~Fruta 1@orange', me_fruta_1)
ob_laranjeira_0_fruta_2_orange = bpy.data.objects.new('laranjeira_0~Fruta 2@orange', me_fruta_2)
ob_laranjeira_0_fruta_3_orange = bpy.data.objects.new('laranjeira_0~Fruta 3@orange', me_fruta_3)
ob_laranjeira_0_fruta_4_orange = bpy.data.objects.new('laranjeira_0~Fruta 4@orange', me_fruta_4)
ob_laranjeira_0_fruta_5_orange = bpy.data.objects.new('laranjeira_0~Fruta 5@orange', me_fruta_5)
ob_laranjeira_0_fruta_6_orange = bpy.data.objects.new('laranjeira_0~Fruta 6@orange', me_fruta_6)
ob_laranjeira_0_fruta_7_orange = bpy.data.objects.new('laranjeira_0~Fruta 7@orange', me_fruta_7)
ob_laranjeira_0_fruta_8_orange = bpy.data.objects.new('laranjeira_0~Fruta 8@orange', me_fruta_8)
ob_laranjeira_0_fruta_9_orange = bpy.data.objects.new('laranjeira_0~Fruta 9@orange', me_fruta_9)

# ---- transforms, parenting, visibility, modifiers, constraints
ob_laranjeira_0.location = (0.0, 0.0, 0.0)
ob_laranjeira_0.empty_display_size = 0.08
ob_laranjeira_0_tronco_bark.location = (0.03117, 0.002421, 0.5174)
ob_laranjeira_0_galho_0_bark.location = (0.3417, 0.1467, 1.431)
ob_laranjeira_0_galho_1_bark.location = (-0.02758, 0.07738, 1.448)
ob_laranjeira_0_copa_0_leaf.location = (0.1442, 0.1593, 1.9)
ob_laranjeira_0_copa_1_leafdark.location = (0.8027, 0.08862, 1.532)
ob_laranjeira_0_copa_2_leaf.location = (-0.2129, 0.6484, 2.001)
ob_laranjeira_0_copa_3_leaf.location = (-0.1911, -0.4016, 1.946)
ob_laranjeira_0_copa_4_leaflight.location = (0.2667, 0.1319, 2.388)
ob_laranjeira_0_fruta_0_orange.location = (-0.02671, 1.171, 1.852)
ob_laranjeira_0_fruta_1_orange.location = (-0.07438, 1.264, 1.734)
ob_laranjeira_0_fruta_2_orange.location = (-0.7449, -0.1002, 2.02)
ob_laranjeira_0_fruta_3_orange.location = (-0.7959, -0.2417, 1.899)
ob_laranjeira_0_fruta_4_orange.location = (-0.845, -0.2661, 1.778)
ob_laranjeira_0_fruta_5_orange.location = (1.307, -0.2437, 1.688)
ob_laranjeira_0_fruta_6_orange.location = (1.295, -0.1111, 1.569)
ob_laranjeira_0_fruta_7_orange.location = (1.3, -0.2837, 1.447)
ob_laranjeira_0_fruta_8_orange.location = (-0.8988, -0.3647, 1.972)
ob_laranjeira_0_fruta_9_orange.location = (-0.6958, -0.4752, 1.852)

# ---- collection membership
scene.collection.objects.link(ob_laranjeira_0)
scene.collection.objects.link(ob_laranjeira_0_tronco_bark)
scene.collection.objects.link(ob_laranjeira_0_galho_0_bark)
scene.collection.objects.link(ob_laranjeira_0_galho_1_bark)
scene.collection.objects.link(ob_laranjeira_0_copa_0_leaf)
scene.collection.objects.link(ob_laranjeira_0_copa_1_leafdark)
scene.collection.objects.link(ob_laranjeira_0_copa_2_leaf)
scene.collection.objects.link(ob_laranjeira_0_copa_3_leaf)
scene.collection.objects.link(ob_laranjeira_0_copa_4_leaflight)
scene.collection.objects.link(ob_laranjeira_0_fruta_0_orange)
scene.collection.objects.link(ob_laranjeira_0_fruta_1_orange)
scene.collection.objects.link(ob_laranjeira_0_fruta_2_orange)
scene.collection.objects.link(ob_laranjeira_0_fruta_3_orange)
scene.collection.objects.link(ob_laranjeira_0_fruta_4_orange)
scene.collection.objects.link(ob_laranjeira_0_fruta_5_orange)
scene.collection.objects.link(ob_laranjeira_0_fruta_6_orange)
scene.collection.objects.link(ob_laranjeira_0_fruta_7_orange)
scene.collection.objects.link(ob_laranjeira_0_fruta_8_orange)
scene.collection.objects.link(ob_laranjeira_0_fruta_9_orange)

# ---- scene / render settings (as saved in the file)
scene.frame_start = 1; scene.frame_end = 250; scene.frame_set(1)
scene.render.engine = 'BLENDER_EEVEE_NEXT'
scene.cycles.sampling_pattern = 'TABULATED_SOBOL'
scene.view_settings.view_transform = 'Filmic'
bpy.context.view_layer.update()

# ---- added for rendering (the .blend has no active camera and no usable light): camera, sun + grey world if the file has none
cam_auto = bpy.data.cameras.new('AutoCamera')
cam_auto.lens = 50.0
cam_auto.sensor_width = 36.0
cam_auto.clip_end = 1000.0
ob_auto_camera = bpy.data.objects.new('AutoCamera', cam_auto)
scene.collection.objects.link(ob_auto_camera)
ob_auto_camera.location = (4.44271, -4.8408, 4.66516)
ob_auto_camera.rotation_euler = (1.09748, -7.21219e-08, 0.694738)
scene.camera = ob_auto_camera
light_auto_sun = bpy.data.lights.new('AutoSun', 'SUN')
light_auto_sun.energy = 3.0
light_auto_sun.angle = 0.0523599
ob_auto_sun = bpy.data.objects.new('AutoSun', light_auto_sun)
scene.collection.objects.link(ob_auto_sun)
ob_auto_sun.rotation_euler = (0.872665, 0.174533, 0.523599)
if scene.world is None:
    world_auto = bpy.data.worlds.new('AutoWorld')
    world_auto.color = (0.3, 0.3, 0.3)
    scene.world = world_auto
bpy.context.view_layer.update()
